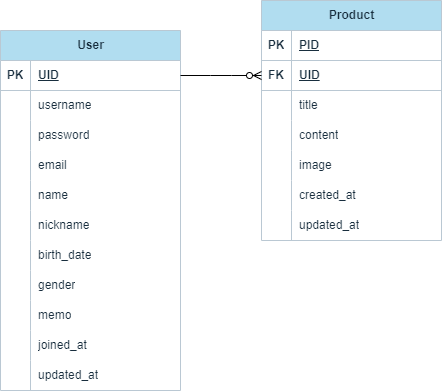

The diagram above was exported from draw.io. Its source (the exported page's mxGraphModel, read from the mxfile embedded in the PNG):
<mxGraphModel dx="1290" dy="804" grid="1" gridSize="10" guides="1" tooltips="1" connect="1" arrows="1" fold="1" page="1" pageScale="1" pageWidth="850" pageHeight="1100" math="0" shadow="0" extFonts="Permanent Marker^https://fonts.googleapis.com/css?family=Permanent+Marker">
  <root>
    <mxCell id="0" />
    <mxCell id="1" parent="0" />
    <mxCell id="-NIr1w1FlFXj-ZxV1MRl-1" value="User" style="shape=table;startSize=30;container=1;collapsible=1;childLayout=tableLayout;fixedRows=1;rowLines=0;fontStyle=1;align=center;resizeLast=1;html=1;labelBackgroundColor=none;fillColor=#B1DDF0;strokeColor=#BAC8D3;fontColor=#182E3E;" parent="1" vertex="1">
      <mxGeometry x="140" y="160" width="180" height="360" as="geometry" />
    </mxCell>
    <mxCell id="-NIr1w1FlFXj-ZxV1MRl-2" value="" style="shape=tableRow;horizontal=0;startSize=0;swimlaneHead=0;swimlaneBody=0;fillColor=none;collapsible=0;dropTarget=0;points=[[0,0.5],[1,0.5]];portConstraint=eastwest;top=0;left=0;right=0;bottom=1;labelBackgroundColor=none;strokeColor=#BAC8D3;fontColor=#182E3E;" parent="-NIr1w1FlFXj-ZxV1MRl-1" vertex="1">
      <mxGeometry y="30" width="180" height="30" as="geometry" />
    </mxCell>
    <mxCell id="-NIr1w1FlFXj-ZxV1MRl-3" value="PK" style="shape=partialRectangle;connectable=0;fillColor=none;top=0;left=0;bottom=0;right=0;fontStyle=1;overflow=hidden;whiteSpace=wrap;html=1;labelBackgroundColor=none;strokeColor=#BAC8D3;fontColor=#182E3E;" parent="-NIr1w1FlFXj-ZxV1MRl-2" vertex="1">
      <mxGeometry width="30" height="30" as="geometry">
        <mxRectangle width="30" height="30" as="alternateBounds" />
      </mxGeometry>
    </mxCell>
    <mxCell id="-NIr1w1FlFXj-ZxV1MRl-4" value="UID" style="shape=partialRectangle;connectable=0;fillColor=none;top=0;left=0;bottom=0;right=0;align=left;spacingLeft=6;fontStyle=5;overflow=hidden;whiteSpace=wrap;html=1;labelBackgroundColor=none;strokeColor=#BAC8D3;fontColor=#182E3E;" parent="-NIr1w1FlFXj-ZxV1MRl-2" vertex="1">
      <mxGeometry x="30" width="150" height="30" as="geometry">
        <mxRectangle width="150" height="30" as="alternateBounds" />
      </mxGeometry>
    </mxCell>
    <mxCell id="-NIr1w1FlFXj-ZxV1MRl-5" value="" style="shape=tableRow;horizontal=0;startSize=0;swimlaneHead=0;swimlaneBody=0;fillColor=none;collapsible=0;dropTarget=0;points=[[0,0.5],[1,0.5]];portConstraint=eastwest;top=0;left=0;right=0;bottom=0;labelBackgroundColor=none;strokeColor=#BAC8D3;fontColor=#182E3E;" parent="-NIr1w1FlFXj-ZxV1MRl-1" vertex="1">
      <mxGeometry y="60" width="180" height="30" as="geometry" />
    </mxCell>
    <mxCell id="-NIr1w1FlFXj-ZxV1MRl-6" value="" style="shape=partialRectangle;connectable=0;fillColor=none;top=0;left=0;bottom=0;right=0;editable=1;overflow=hidden;whiteSpace=wrap;html=1;labelBackgroundColor=none;strokeColor=#BAC8D3;fontColor=#182E3E;" parent="-NIr1w1FlFXj-ZxV1MRl-5" vertex="1">
      <mxGeometry width="30" height="30" as="geometry">
        <mxRectangle width="30" height="30" as="alternateBounds" />
      </mxGeometry>
    </mxCell>
    <mxCell id="-NIr1w1FlFXj-ZxV1MRl-7" value="username" style="shape=partialRectangle;connectable=0;fillColor=none;top=0;left=0;bottom=0;right=0;align=left;spacingLeft=6;overflow=hidden;whiteSpace=wrap;html=1;labelBackgroundColor=none;strokeColor=#BAC8D3;fontColor=#182E3E;" parent="-NIr1w1FlFXj-ZxV1MRl-5" vertex="1">
      <mxGeometry x="30" width="150" height="30" as="geometry">
        <mxRectangle width="150" height="30" as="alternateBounds" />
      </mxGeometry>
    </mxCell>
    <mxCell id="-NIr1w1FlFXj-ZxV1MRl-8" value="" style="shape=tableRow;horizontal=0;startSize=0;swimlaneHead=0;swimlaneBody=0;fillColor=none;collapsible=0;dropTarget=0;points=[[0,0.5],[1,0.5]];portConstraint=eastwest;top=0;left=0;right=0;bottom=0;labelBackgroundColor=none;strokeColor=#BAC8D3;fontColor=#182E3E;" parent="-NIr1w1FlFXj-ZxV1MRl-1" vertex="1">
      <mxGeometry y="90" width="180" height="30" as="geometry" />
    </mxCell>
    <mxCell id="-NIr1w1FlFXj-ZxV1MRl-9" value="" style="shape=partialRectangle;connectable=0;fillColor=none;top=0;left=0;bottom=0;right=0;editable=1;overflow=hidden;whiteSpace=wrap;html=1;labelBackgroundColor=none;strokeColor=#BAC8D3;fontColor=#182E3E;" parent="-NIr1w1FlFXj-ZxV1MRl-8" vertex="1">
      <mxGeometry width="30" height="30" as="geometry">
        <mxRectangle width="30" height="30" as="alternateBounds" />
      </mxGeometry>
    </mxCell>
    <mxCell id="-NIr1w1FlFXj-ZxV1MRl-10" value="password" style="shape=partialRectangle;connectable=0;fillColor=none;top=0;left=0;bottom=0;right=0;align=left;spacingLeft=6;overflow=hidden;whiteSpace=wrap;html=1;labelBackgroundColor=none;strokeColor=#BAC8D3;fontColor=#182E3E;" parent="-NIr1w1FlFXj-ZxV1MRl-8" vertex="1">
      <mxGeometry x="30" width="150" height="30" as="geometry">
        <mxRectangle width="150" height="30" as="alternateBounds" />
      </mxGeometry>
    </mxCell>
    <mxCell id="-NIr1w1FlFXj-ZxV1MRl-11" value="" style="shape=tableRow;horizontal=0;startSize=0;swimlaneHead=0;swimlaneBody=0;fillColor=none;collapsible=0;dropTarget=0;points=[[0,0.5],[1,0.5]];portConstraint=eastwest;top=0;left=0;right=0;bottom=0;labelBackgroundColor=none;strokeColor=#BAC8D3;fontColor=#182E3E;" parent="-NIr1w1FlFXj-ZxV1MRl-1" vertex="1">
      <mxGeometry y="120" width="180" height="30" as="geometry" />
    </mxCell>
    <mxCell id="-NIr1w1FlFXj-ZxV1MRl-12" value="" style="shape=partialRectangle;connectable=0;fillColor=none;top=0;left=0;bottom=0;right=0;editable=1;overflow=hidden;whiteSpace=wrap;html=1;labelBackgroundColor=none;strokeColor=#BAC8D3;fontColor=#182E3E;" parent="-NIr1w1FlFXj-ZxV1MRl-11" vertex="1">
      <mxGeometry width="30" height="30" as="geometry">
        <mxRectangle width="30" height="30" as="alternateBounds" />
      </mxGeometry>
    </mxCell>
    <mxCell id="-NIr1w1FlFXj-ZxV1MRl-13" value="email" style="shape=partialRectangle;connectable=0;fillColor=none;top=0;left=0;bottom=0;right=0;align=left;spacingLeft=6;overflow=hidden;whiteSpace=wrap;html=1;labelBackgroundColor=none;strokeColor=#BAC8D3;fontColor=#182E3E;" parent="-NIr1w1FlFXj-ZxV1MRl-11" vertex="1">
      <mxGeometry x="30" width="150" height="30" as="geometry">
        <mxRectangle width="150" height="30" as="alternateBounds" />
      </mxGeometry>
    </mxCell>
    <mxCell id="-NIr1w1FlFXj-ZxV1MRl-14" value="" style="shape=tableRow;horizontal=0;startSize=0;swimlaneHead=0;swimlaneBody=0;fillColor=none;collapsible=0;dropTarget=0;points=[[0,0.5],[1,0.5]];portConstraint=eastwest;top=0;left=0;right=0;bottom=0;labelBackgroundColor=none;strokeColor=#BAC8D3;fontColor=#182E3E;" parent="-NIr1w1FlFXj-ZxV1MRl-1" vertex="1">
      <mxGeometry y="150" width="180" height="30" as="geometry" />
    </mxCell>
    <mxCell id="-NIr1w1FlFXj-ZxV1MRl-15" value="" style="shape=partialRectangle;connectable=0;fillColor=none;top=0;left=0;bottom=0;right=0;editable=1;overflow=hidden;whiteSpace=wrap;html=1;labelBackgroundColor=none;strokeColor=#BAC8D3;fontColor=#182E3E;" parent="-NIr1w1FlFXj-ZxV1MRl-14" vertex="1">
      <mxGeometry width="30" height="30" as="geometry">
        <mxRectangle width="30" height="30" as="alternateBounds" />
      </mxGeometry>
    </mxCell>
    <mxCell id="-NIr1w1FlFXj-ZxV1MRl-16" value="name" style="shape=partialRectangle;connectable=0;fillColor=none;top=0;left=0;bottom=0;right=0;align=left;spacingLeft=6;overflow=hidden;whiteSpace=wrap;html=1;labelBackgroundColor=none;strokeColor=#BAC8D3;fontColor=#182E3E;" parent="-NIr1w1FlFXj-ZxV1MRl-14" vertex="1">
      <mxGeometry x="30" width="150" height="30" as="geometry">
        <mxRectangle width="150" height="30" as="alternateBounds" />
      </mxGeometry>
    </mxCell>
    <mxCell id="-NIr1w1FlFXj-ZxV1MRl-17" value="" style="shape=tableRow;horizontal=0;startSize=0;swimlaneHead=0;swimlaneBody=0;fillColor=none;collapsible=0;dropTarget=0;points=[[0,0.5],[1,0.5]];portConstraint=eastwest;top=0;left=0;right=0;bottom=0;labelBackgroundColor=none;strokeColor=#BAC8D3;fontColor=#182E3E;" parent="-NIr1w1FlFXj-ZxV1MRl-1" vertex="1">
      <mxGeometry y="180" width="180" height="30" as="geometry" />
    </mxCell>
    <mxCell id="-NIr1w1FlFXj-ZxV1MRl-18" value="" style="shape=partialRectangle;connectable=0;fillColor=none;top=0;left=0;bottom=0;right=0;editable=1;overflow=hidden;whiteSpace=wrap;html=1;labelBackgroundColor=none;strokeColor=#BAC8D3;fontColor=#182E3E;" parent="-NIr1w1FlFXj-ZxV1MRl-17" vertex="1">
      <mxGeometry width="30" height="30" as="geometry">
        <mxRectangle width="30" height="30" as="alternateBounds" />
      </mxGeometry>
    </mxCell>
    <mxCell id="-NIr1w1FlFXj-ZxV1MRl-19" value="nickname" style="shape=partialRectangle;connectable=0;fillColor=none;top=0;left=0;bottom=0;right=0;align=left;spacingLeft=6;overflow=hidden;whiteSpace=wrap;html=1;labelBackgroundColor=none;strokeColor=#BAC8D3;fontColor=#182E3E;" parent="-NIr1w1FlFXj-ZxV1MRl-17" vertex="1">
      <mxGeometry x="30" width="150" height="30" as="geometry">
        <mxRectangle width="150" height="30" as="alternateBounds" />
      </mxGeometry>
    </mxCell>
    <mxCell id="-NIr1w1FlFXj-ZxV1MRl-20" value="" style="shape=tableRow;horizontal=0;startSize=0;swimlaneHead=0;swimlaneBody=0;fillColor=none;collapsible=0;dropTarget=0;points=[[0,0.5],[1,0.5]];portConstraint=eastwest;top=0;left=0;right=0;bottom=0;labelBackgroundColor=none;strokeColor=#BAC8D3;fontColor=#182E3E;" parent="-NIr1w1FlFXj-ZxV1MRl-1" vertex="1">
      <mxGeometry y="210" width="180" height="30" as="geometry" />
    </mxCell>
    <mxCell id="-NIr1w1FlFXj-ZxV1MRl-21" value="" style="shape=partialRectangle;connectable=0;fillColor=none;top=0;left=0;bottom=0;right=0;editable=1;overflow=hidden;whiteSpace=wrap;html=1;labelBackgroundColor=none;strokeColor=#BAC8D3;fontColor=#182E3E;" parent="-NIr1w1FlFXj-ZxV1MRl-20" vertex="1">
      <mxGeometry width="30" height="30" as="geometry">
        <mxRectangle width="30" height="30" as="alternateBounds" />
      </mxGeometry>
    </mxCell>
    <mxCell id="-NIr1w1FlFXj-ZxV1MRl-22" value="birth_date" style="shape=partialRectangle;connectable=0;fillColor=none;top=0;left=0;bottom=0;right=0;align=left;spacingLeft=6;overflow=hidden;whiteSpace=wrap;html=1;labelBackgroundColor=none;strokeColor=#BAC8D3;fontColor=#182E3E;" parent="-NIr1w1FlFXj-ZxV1MRl-20" vertex="1">
      <mxGeometry x="30" width="150" height="30" as="geometry">
        <mxRectangle width="150" height="30" as="alternateBounds" />
      </mxGeometry>
    </mxCell>
    <mxCell id="-NIr1w1FlFXj-ZxV1MRl-23" value="" style="shape=tableRow;horizontal=0;startSize=0;swimlaneHead=0;swimlaneBody=0;fillColor=none;collapsible=0;dropTarget=0;points=[[0,0.5],[1,0.5]];portConstraint=eastwest;top=0;left=0;right=0;bottom=0;labelBackgroundColor=none;strokeColor=#BAC8D3;fontColor=#182E3E;" parent="-NIr1w1FlFXj-ZxV1MRl-1" vertex="1">
      <mxGeometry y="240" width="180" height="30" as="geometry" />
    </mxCell>
    <mxCell id="-NIr1w1FlFXj-ZxV1MRl-24" value="" style="shape=partialRectangle;connectable=0;fillColor=none;top=0;left=0;bottom=0;right=0;editable=1;overflow=hidden;whiteSpace=wrap;html=1;labelBackgroundColor=none;strokeColor=#BAC8D3;fontColor=#182E3E;" parent="-NIr1w1FlFXj-ZxV1MRl-23" vertex="1">
      <mxGeometry width="30" height="30" as="geometry">
        <mxRectangle width="30" height="30" as="alternateBounds" />
      </mxGeometry>
    </mxCell>
    <mxCell id="-NIr1w1FlFXj-ZxV1MRl-25" value="gender" style="shape=partialRectangle;connectable=0;fillColor=none;top=0;left=0;bottom=0;right=0;align=left;spacingLeft=6;overflow=hidden;whiteSpace=wrap;html=1;labelBackgroundColor=none;strokeColor=#BAC8D3;fontColor=#182E3E;" parent="-NIr1w1FlFXj-ZxV1MRl-23" vertex="1">
      <mxGeometry x="30" width="150" height="30" as="geometry">
        <mxRectangle width="150" height="30" as="alternateBounds" />
      </mxGeometry>
    </mxCell>
    <mxCell id="-NIr1w1FlFXj-ZxV1MRl-26" value="" style="shape=tableRow;horizontal=0;startSize=0;swimlaneHead=0;swimlaneBody=0;fillColor=none;collapsible=0;dropTarget=0;points=[[0,0.5],[1,0.5]];portConstraint=eastwest;top=0;left=0;right=0;bottom=0;labelBackgroundColor=none;strokeColor=#BAC8D3;fontColor=#182E3E;" parent="-NIr1w1FlFXj-ZxV1MRl-1" vertex="1">
      <mxGeometry y="270" width="180" height="30" as="geometry" />
    </mxCell>
    <mxCell id="-NIr1w1FlFXj-ZxV1MRl-27" value="" style="shape=partialRectangle;connectable=0;fillColor=none;top=0;left=0;bottom=0;right=0;editable=1;overflow=hidden;whiteSpace=wrap;html=1;labelBackgroundColor=none;strokeColor=#BAC8D3;fontColor=#182E3E;" parent="-NIr1w1FlFXj-ZxV1MRl-26" vertex="1">
      <mxGeometry width="30" height="30" as="geometry">
        <mxRectangle width="30" height="30" as="alternateBounds" />
      </mxGeometry>
    </mxCell>
    <mxCell id="-NIr1w1FlFXj-ZxV1MRl-28" value="memo" style="shape=partialRectangle;connectable=0;fillColor=none;top=0;left=0;bottom=0;right=0;align=left;spacingLeft=6;overflow=hidden;whiteSpace=wrap;html=1;labelBackgroundColor=none;strokeColor=#BAC8D3;fontColor=#182E3E;" parent="-NIr1w1FlFXj-ZxV1MRl-26" vertex="1">
      <mxGeometry x="30" width="150" height="30" as="geometry">
        <mxRectangle width="150" height="30" as="alternateBounds" />
      </mxGeometry>
    </mxCell>
    <mxCell id="-NIr1w1FlFXj-ZxV1MRl-52" value="" style="shape=tableRow;horizontal=0;startSize=0;swimlaneHead=0;swimlaneBody=0;fillColor=none;collapsible=0;dropTarget=0;points=[[0,0.5],[1,0.5]];portConstraint=eastwest;top=0;left=0;right=0;bottom=0;labelBackgroundColor=none;strokeColor=#BAC8D3;fontColor=#182E3E;" parent="-NIr1w1FlFXj-ZxV1MRl-1" vertex="1">
      <mxGeometry y="300" width="180" height="30" as="geometry" />
    </mxCell>
    <mxCell id="-NIr1w1FlFXj-ZxV1MRl-53" value="" style="shape=partialRectangle;connectable=0;fillColor=none;top=0;left=0;bottom=0;right=0;editable=1;overflow=hidden;whiteSpace=wrap;html=1;labelBackgroundColor=none;strokeColor=#BAC8D3;fontColor=#182E3E;" parent="-NIr1w1FlFXj-ZxV1MRl-52" vertex="1">
      <mxGeometry width="30" height="30" as="geometry">
        <mxRectangle width="30" height="30" as="alternateBounds" />
      </mxGeometry>
    </mxCell>
    <mxCell id="-NIr1w1FlFXj-ZxV1MRl-54" value="joined_at" style="shape=partialRectangle;connectable=0;fillColor=none;top=0;left=0;bottom=0;right=0;align=left;spacingLeft=6;overflow=hidden;whiteSpace=wrap;html=1;labelBackgroundColor=none;strokeColor=#BAC8D3;fontColor=#182E3E;" parent="-NIr1w1FlFXj-ZxV1MRl-52" vertex="1">
      <mxGeometry x="30" width="150" height="30" as="geometry">
        <mxRectangle width="150" height="30" as="alternateBounds" />
      </mxGeometry>
    </mxCell>
    <mxCell id="-NIr1w1FlFXj-ZxV1MRl-55" value="" style="shape=tableRow;horizontal=0;startSize=0;swimlaneHead=0;swimlaneBody=0;fillColor=none;collapsible=0;dropTarget=0;points=[[0,0.5],[1,0.5]];portConstraint=eastwest;top=0;left=0;right=0;bottom=0;labelBackgroundColor=none;strokeColor=#BAC8D3;fontColor=#182E3E;" parent="-NIr1w1FlFXj-ZxV1MRl-1" vertex="1">
      <mxGeometry y="330" width="180" height="30" as="geometry" />
    </mxCell>
    <mxCell id="-NIr1w1FlFXj-ZxV1MRl-56" value="" style="shape=partialRectangle;connectable=0;fillColor=none;top=0;left=0;bottom=0;right=0;editable=1;overflow=hidden;whiteSpace=wrap;html=1;labelBackgroundColor=none;strokeColor=#BAC8D3;fontColor=#182E3E;" parent="-NIr1w1FlFXj-ZxV1MRl-55" vertex="1">
      <mxGeometry width="30" height="30" as="geometry">
        <mxRectangle width="30" height="30" as="alternateBounds" />
      </mxGeometry>
    </mxCell>
    <mxCell id="-NIr1w1FlFXj-ZxV1MRl-57" value="updated_at" style="shape=partialRectangle;connectable=0;fillColor=none;top=0;left=0;bottom=0;right=0;align=left;spacingLeft=6;overflow=hidden;whiteSpace=wrap;html=1;labelBackgroundColor=none;strokeColor=#BAC8D3;fontColor=#182E3E;" parent="-NIr1w1FlFXj-ZxV1MRl-55" vertex="1">
      <mxGeometry x="30" width="150" height="30" as="geometry">
        <mxRectangle width="150" height="30" as="alternateBounds" />
      </mxGeometry>
    </mxCell>
    <mxCell id="-NIr1w1FlFXj-ZxV1MRl-29" value="Product" style="shape=table;startSize=30;container=1;collapsible=1;childLayout=tableLayout;fixedRows=1;rowLines=0;fontStyle=1;align=center;resizeLast=1;html=1;labelBackgroundColor=none;fillColor=#B1DDF0;strokeColor=#BAC8D3;fontColor=#182E3E;" parent="1" vertex="1">
      <mxGeometry x="401" y="130" width="180" height="240" as="geometry" />
    </mxCell>
    <mxCell id="-NIr1w1FlFXj-ZxV1MRl-30" value="" style="shape=tableRow;horizontal=0;startSize=0;swimlaneHead=0;swimlaneBody=0;fillColor=none;collapsible=0;dropTarget=0;points=[[0,0.5],[1,0.5]];portConstraint=eastwest;top=0;left=0;right=0;bottom=1;labelBackgroundColor=none;strokeColor=#BAC8D3;fontColor=#182E3E;" parent="-NIr1w1FlFXj-ZxV1MRl-29" vertex="1">
      <mxGeometry y="30" width="180" height="30" as="geometry" />
    </mxCell>
    <mxCell id="-NIr1w1FlFXj-ZxV1MRl-31" value="PK" style="shape=partialRectangle;connectable=0;fillColor=none;top=0;left=0;bottom=0;right=0;fontStyle=1;overflow=hidden;whiteSpace=wrap;html=1;labelBackgroundColor=none;strokeColor=#BAC8D3;fontColor=#182E3E;" parent="-NIr1w1FlFXj-ZxV1MRl-30" vertex="1">
      <mxGeometry width="30" height="30" as="geometry">
        <mxRectangle width="30" height="30" as="alternateBounds" />
      </mxGeometry>
    </mxCell>
    <mxCell id="-NIr1w1FlFXj-ZxV1MRl-32" value="PID" style="shape=partialRectangle;connectable=0;fillColor=none;top=0;left=0;bottom=0;right=0;align=left;spacingLeft=6;fontStyle=5;overflow=hidden;whiteSpace=wrap;html=1;labelBackgroundColor=none;strokeColor=#BAC8D3;fontColor=#182E3E;" parent="-NIr1w1FlFXj-ZxV1MRl-30" vertex="1">
      <mxGeometry x="30" width="150" height="30" as="geometry">
        <mxRectangle width="150" height="30" as="alternateBounds" />
      </mxGeometry>
    </mxCell>
    <mxCell id="-NIr1w1FlFXj-ZxV1MRl-42" value="" style="shape=tableRow;horizontal=0;startSize=0;swimlaneHead=0;swimlaneBody=0;fillColor=none;collapsible=0;dropTarget=0;points=[[0,0.5],[1,0.5]];portConstraint=eastwest;top=0;left=0;right=0;bottom=1;labelBackgroundColor=none;strokeColor=#BAC8D3;fontColor=#182E3E;" parent="-NIr1w1FlFXj-ZxV1MRl-29" vertex="1">
      <mxGeometry y="60" width="180" height="30" as="geometry" />
    </mxCell>
    <mxCell id="-NIr1w1FlFXj-ZxV1MRl-43" value="FK" style="shape=partialRectangle;connectable=0;fillColor=none;top=0;left=0;bottom=0;right=0;fontStyle=1;overflow=hidden;whiteSpace=wrap;html=1;labelBackgroundColor=none;strokeColor=#BAC8D3;fontColor=#182E3E;" parent="-NIr1w1FlFXj-ZxV1MRl-42" vertex="1">
      <mxGeometry width="30" height="30" as="geometry">
        <mxRectangle width="30" height="30" as="alternateBounds" />
      </mxGeometry>
    </mxCell>
    <mxCell id="-NIr1w1FlFXj-ZxV1MRl-44" value="UID" style="shape=partialRectangle;connectable=0;fillColor=none;top=0;left=0;bottom=0;right=0;align=left;spacingLeft=6;fontStyle=5;overflow=hidden;whiteSpace=wrap;html=1;labelBackgroundColor=none;strokeColor=#BAC8D3;fontColor=#182E3E;" parent="-NIr1w1FlFXj-ZxV1MRl-42" vertex="1">
      <mxGeometry x="30" width="150" height="30" as="geometry">
        <mxRectangle width="150" height="30" as="alternateBounds" />
      </mxGeometry>
    </mxCell>
    <mxCell id="-NIr1w1FlFXj-ZxV1MRl-33" value="" style="shape=tableRow;horizontal=0;startSize=0;swimlaneHead=0;swimlaneBody=0;fillColor=none;collapsible=0;dropTarget=0;points=[[0,0.5],[1,0.5]];portConstraint=eastwest;top=0;left=0;right=0;bottom=0;labelBackgroundColor=none;strokeColor=#BAC8D3;fontColor=#182E3E;" parent="-NIr1w1FlFXj-ZxV1MRl-29" vertex="1">
      <mxGeometry y="90" width="180" height="30" as="geometry" />
    </mxCell>
    <mxCell id="-NIr1w1FlFXj-ZxV1MRl-34" value="" style="shape=partialRectangle;connectable=0;fillColor=none;top=0;left=0;bottom=0;right=0;editable=1;overflow=hidden;whiteSpace=wrap;html=1;labelBackgroundColor=none;strokeColor=#BAC8D3;fontColor=#182E3E;" parent="-NIr1w1FlFXj-ZxV1MRl-33" vertex="1">
      <mxGeometry width="30" height="30" as="geometry">
        <mxRectangle width="30" height="30" as="alternateBounds" />
      </mxGeometry>
    </mxCell>
    <mxCell id="-NIr1w1FlFXj-ZxV1MRl-35" value="title" style="shape=partialRectangle;connectable=0;fillColor=none;top=0;left=0;bottom=0;right=0;align=left;spacingLeft=6;overflow=hidden;whiteSpace=wrap;html=1;labelBackgroundColor=none;strokeColor=#BAC8D3;fontColor=#182E3E;" parent="-NIr1w1FlFXj-ZxV1MRl-33" vertex="1">
      <mxGeometry x="30" width="150" height="30" as="geometry">
        <mxRectangle width="150" height="30" as="alternateBounds" />
      </mxGeometry>
    </mxCell>
    <mxCell id="-NIr1w1FlFXj-ZxV1MRl-36" value="" style="shape=tableRow;horizontal=0;startSize=0;swimlaneHead=0;swimlaneBody=0;fillColor=none;collapsible=0;dropTarget=0;points=[[0,0.5],[1,0.5]];portConstraint=eastwest;top=0;left=0;right=0;bottom=0;labelBackgroundColor=none;strokeColor=#BAC8D3;fontColor=#182E3E;" parent="-NIr1w1FlFXj-ZxV1MRl-29" vertex="1">
      <mxGeometry y="120" width="180" height="30" as="geometry" />
    </mxCell>
    <mxCell id="-NIr1w1FlFXj-ZxV1MRl-37" value="" style="shape=partialRectangle;connectable=0;fillColor=none;top=0;left=0;bottom=0;right=0;editable=1;overflow=hidden;whiteSpace=wrap;html=1;labelBackgroundColor=none;strokeColor=#BAC8D3;fontColor=#182E3E;" parent="-NIr1w1FlFXj-ZxV1MRl-36" vertex="1">
      <mxGeometry width="30" height="30" as="geometry">
        <mxRectangle width="30" height="30" as="alternateBounds" />
      </mxGeometry>
    </mxCell>
    <mxCell id="-NIr1w1FlFXj-ZxV1MRl-38" value="content" style="shape=partialRectangle;connectable=0;fillColor=none;top=0;left=0;bottom=0;right=0;align=left;spacingLeft=6;overflow=hidden;whiteSpace=wrap;html=1;labelBackgroundColor=none;strokeColor=#BAC8D3;fontColor=#182E3E;" parent="-NIr1w1FlFXj-ZxV1MRl-36" vertex="1">
      <mxGeometry x="30" width="150" height="30" as="geometry">
        <mxRectangle width="150" height="30" as="alternateBounds" />
      </mxGeometry>
    </mxCell>
    <mxCell id="-NIr1w1FlFXj-ZxV1MRl-39" value="" style="shape=tableRow;horizontal=0;startSize=0;swimlaneHead=0;swimlaneBody=0;fillColor=none;collapsible=0;dropTarget=0;points=[[0,0.5],[1,0.5]];portConstraint=eastwest;top=0;left=0;right=0;bottom=0;labelBackgroundColor=none;strokeColor=#BAC8D3;fontColor=#182E3E;" parent="-NIr1w1FlFXj-ZxV1MRl-29" vertex="1">
      <mxGeometry y="150" width="180" height="30" as="geometry" />
    </mxCell>
    <mxCell id="-NIr1w1FlFXj-ZxV1MRl-40" value="" style="shape=partialRectangle;connectable=0;fillColor=none;top=0;left=0;bottom=0;right=0;editable=1;overflow=hidden;whiteSpace=wrap;html=1;labelBackgroundColor=none;strokeColor=#BAC8D3;fontColor=#182E3E;" parent="-NIr1w1FlFXj-ZxV1MRl-39" vertex="1">
      <mxGeometry width="30" height="30" as="geometry">
        <mxRectangle width="30" height="30" as="alternateBounds" />
      </mxGeometry>
    </mxCell>
    <mxCell id="-NIr1w1FlFXj-ZxV1MRl-41" value="image" style="shape=partialRectangle;connectable=0;fillColor=none;top=0;left=0;bottom=0;right=0;align=left;spacingLeft=6;overflow=hidden;whiteSpace=wrap;html=1;labelBackgroundColor=none;strokeColor=#BAC8D3;fontColor=#182E3E;" parent="-NIr1w1FlFXj-ZxV1MRl-39" vertex="1">
      <mxGeometry x="30" width="150" height="30" as="geometry">
        <mxRectangle width="150" height="30" as="alternateBounds" />
      </mxGeometry>
    </mxCell>
    <mxCell id="-NIr1w1FlFXj-ZxV1MRl-46" value="" style="shape=tableRow;horizontal=0;startSize=0;swimlaneHead=0;swimlaneBody=0;fillColor=none;collapsible=0;dropTarget=0;points=[[0,0.5],[1,0.5]];portConstraint=eastwest;top=0;left=0;right=0;bottom=0;labelBackgroundColor=none;strokeColor=#BAC8D3;fontColor=#182E3E;" parent="-NIr1w1FlFXj-ZxV1MRl-29" vertex="1">
      <mxGeometry y="180" width="180" height="30" as="geometry" />
    </mxCell>
    <mxCell id="-NIr1w1FlFXj-ZxV1MRl-47" value="" style="shape=partialRectangle;connectable=0;fillColor=none;top=0;left=0;bottom=0;right=0;editable=1;overflow=hidden;whiteSpace=wrap;html=1;labelBackgroundColor=none;strokeColor=#BAC8D3;fontColor=#182E3E;" parent="-NIr1w1FlFXj-ZxV1MRl-46" vertex="1">
      <mxGeometry width="30" height="30" as="geometry">
        <mxRectangle width="30" height="30" as="alternateBounds" />
      </mxGeometry>
    </mxCell>
    <mxCell id="-NIr1w1FlFXj-ZxV1MRl-48" value="created_at" style="shape=partialRectangle;connectable=0;fillColor=none;top=0;left=0;bottom=0;right=0;align=left;spacingLeft=6;overflow=hidden;whiteSpace=wrap;html=1;labelBackgroundColor=none;strokeColor=#BAC8D3;fontColor=#182E3E;" parent="-NIr1w1FlFXj-ZxV1MRl-46" vertex="1">
      <mxGeometry x="30" width="150" height="30" as="geometry">
        <mxRectangle width="150" height="30" as="alternateBounds" />
      </mxGeometry>
    </mxCell>
    <mxCell id="-NIr1w1FlFXj-ZxV1MRl-49" value="" style="shape=tableRow;horizontal=0;startSize=0;swimlaneHead=0;swimlaneBody=0;fillColor=none;collapsible=0;dropTarget=0;points=[[0,0.5],[1,0.5]];portConstraint=eastwest;top=0;left=0;right=0;bottom=0;labelBackgroundColor=none;strokeColor=#BAC8D3;fontColor=#182E3E;" parent="-NIr1w1FlFXj-ZxV1MRl-29" vertex="1">
      <mxGeometry y="210" width="180" height="30" as="geometry" />
    </mxCell>
    <mxCell id="-NIr1w1FlFXj-ZxV1MRl-50" value="" style="shape=partialRectangle;connectable=0;fillColor=none;top=0;left=0;bottom=0;right=0;editable=1;overflow=hidden;whiteSpace=wrap;html=1;labelBackgroundColor=none;strokeColor=#BAC8D3;fontColor=#182E3E;" parent="-NIr1w1FlFXj-ZxV1MRl-49" vertex="1">
      <mxGeometry width="30" height="30" as="geometry">
        <mxRectangle width="30" height="30" as="alternateBounds" />
      </mxGeometry>
    </mxCell>
    <mxCell id="-NIr1w1FlFXj-ZxV1MRl-51" value="updated_at" style="shape=partialRectangle;connectable=0;fillColor=none;top=0;left=0;bottom=0;right=0;align=left;spacingLeft=6;overflow=hidden;whiteSpace=wrap;html=1;labelBackgroundColor=none;strokeColor=#BAC8D3;fontColor=#182E3E;" parent="-NIr1w1FlFXj-ZxV1MRl-49" vertex="1">
      <mxGeometry x="30" width="150" height="30" as="geometry">
        <mxRectangle width="150" height="30" as="alternateBounds" />
      </mxGeometry>
    </mxCell>
    <mxCell id="-NIr1w1FlFXj-ZxV1MRl-45" value="" style="edgeStyle=entityRelationEdgeStyle;fontSize=12;html=1;endArrow=ERzeroToMany;endFill=1;rounded=0;exitX=1;exitY=0.5;exitDx=0;exitDy=0;entryX=0;entryY=0.5;entryDx=0;entryDy=0;labelBackgroundColor=none;strokeColor=#000000;fontColor=default;strokeWidth=1;" parent="1" source="-NIr1w1FlFXj-ZxV1MRl-2" target="-NIr1w1FlFXj-ZxV1MRl-42" edge="1">
      <mxGeometry width="100" height="100" relative="1" as="geometry">
        <mxPoint x="370" y="460" as="sourcePoint" />
        <mxPoint x="470" y="360" as="targetPoint" />
      </mxGeometry>
    </mxCell>
  </root>
</mxGraphModel>